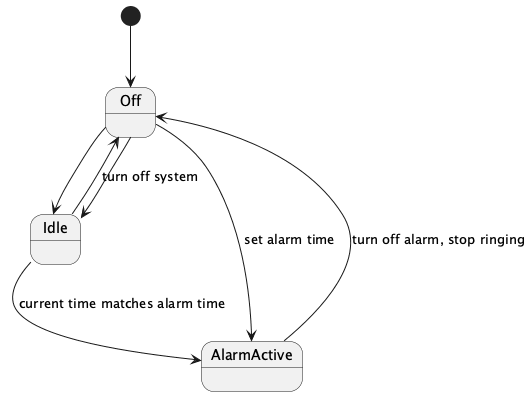

The diagram above was rendered by PlantUML. Its source (embedded in the PNG):
@startuml
[*] --> Off

state Off {
  Off --> Idle
  Off --> AlarmActive : set alarm time
}

state Idle {
  Idle --> AlarmActive : current time matches alarm time
}

state AlarmActive {
  AlarmActive --> Off : turn off alarm, stop ringing
}

Off --> Idle
Idle --> Off : turn off system

@enduml